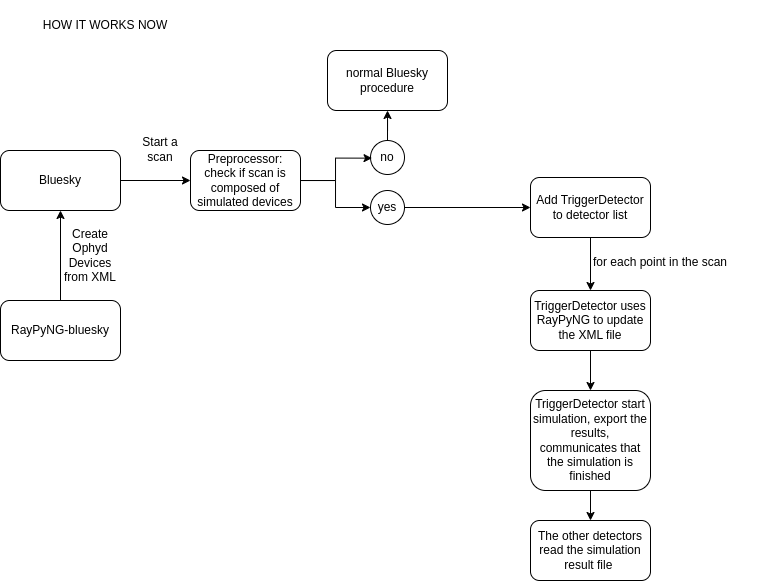

The diagram above was exported from draw.io. Its source (the exported page's mxGraphModel, read from the mxfile embedded in the PNG):
<mxGraphModel dx="1454" dy="2069" grid="1" gridSize="10" guides="1" tooltips="1" connect="1" arrows="1" fold="1" page="1" pageScale="1" pageWidth="827" pageHeight="1169" math="0" shadow="0">
  <root>
    <mxCell id="0" />
    <mxCell id="1" parent="0" />
    <mxCell id="bZqMN6w_omIHpWPTaUad-9" value="" style="edgeStyle=orthogonalEdgeStyle;rounded=0;orthogonalLoop=1;jettySize=auto;html=1;" edge="1" parent="1" source="bZqMN6w_omIHpWPTaUad-1" target="bZqMN6w_omIHpWPTaUad-8">
      <mxGeometry relative="1" as="geometry" />
    </mxCell>
    <mxCell id="bZqMN6w_omIHpWPTaUad-1" value="Bluesky" style="rounded=1;whiteSpace=wrap;html=1;" vertex="1" parent="1">
      <mxGeometry y="110" width="120" height="60" as="geometry" />
    </mxCell>
    <mxCell id="bZqMN6w_omIHpWPTaUad-3" style="edgeStyle=orthogonalEdgeStyle;rounded=0;orthogonalLoop=1;jettySize=auto;html=1;" edge="1" parent="1" source="bZqMN6w_omIHpWPTaUad-2" target="bZqMN6w_omIHpWPTaUad-1">
      <mxGeometry relative="1" as="geometry" />
    </mxCell>
    <mxCell id="bZqMN6w_omIHpWPTaUad-2" value="RayPyNG-bluesky" style="rounded=1;whiteSpace=wrap;html=1;" vertex="1" parent="1">
      <mxGeometry y="260" width="120" height="60" as="geometry" />
    </mxCell>
    <mxCell id="bZqMN6w_omIHpWPTaUad-4" value="Create Ophyd Devices from XML" style="text;html=1;strokeColor=none;fillColor=none;align=center;verticalAlign=middle;whiteSpace=wrap;rounded=0;" vertex="1" parent="1">
      <mxGeometry x="60" y="190" width="60" height="50" as="geometry" />
    </mxCell>
    <mxCell id="bZqMN6w_omIHpWPTaUad-14" style="edgeStyle=orthogonalEdgeStyle;rounded=0;orthogonalLoop=1;jettySize=auto;html=1;entryX=0;entryY=0.5;entryDx=0;entryDy=0;" edge="1" parent="1" source="bZqMN6w_omIHpWPTaUad-8" target="bZqMN6w_omIHpWPTaUad-10">
      <mxGeometry relative="1" as="geometry" />
    </mxCell>
    <mxCell id="bZqMN6w_omIHpWPTaUad-8" value="Preprocessor:&lt;br&gt;check if scan is composed of simulated devices" style="rounded=1;whiteSpace=wrap;html=1;" vertex="1" parent="1">
      <mxGeometry x="190" y="110" width="110" height="60" as="geometry" />
    </mxCell>
    <mxCell id="bZqMN6w_omIHpWPTaUad-17" value="" style="edgeStyle=orthogonalEdgeStyle;rounded=0;orthogonalLoop=1;jettySize=auto;html=1;" edge="1" parent="1" source="bZqMN6w_omIHpWPTaUad-10" target="bZqMN6w_omIHpWPTaUad-13">
      <mxGeometry relative="1" as="geometry" />
    </mxCell>
    <mxCell id="bZqMN6w_omIHpWPTaUad-10" value="yes" style="ellipse;whiteSpace=wrap;html=1;aspect=fixed;" vertex="1" parent="1">
      <mxGeometry x="370" y="150" width="34" height="34" as="geometry" />
    </mxCell>
    <mxCell id="bZqMN6w_omIHpWPTaUad-24" value="" style="edgeStyle=orthogonalEdgeStyle;rounded=0;orthogonalLoop=1;jettySize=auto;html=1;" edge="1" parent="1" source="bZqMN6w_omIHpWPTaUad-11" target="bZqMN6w_omIHpWPTaUad-12">
      <mxGeometry relative="1" as="geometry" />
    </mxCell>
    <mxCell id="bZqMN6w_omIHpWPTaUad-11" value="no" style="ellipse;whiteSpace=wrap;html=1;aspect=fixed;" vertex="1" parent="1">
      <mxGeometry x="370" y="100" width="34" height="34" as="geometry" />
    </mxCell>
    <mxCell id="bZqMN6w_omIHpWPTaUad-12" value="normal Bluesky procedure" style="rounded=1;whiteSpace=wrap;html=1;" vertex="1" parent="1">
      <mxGeometry x="327" y="10" width="120" height="60" as="geometry" />
    </mxCell>
    <mxCell id="bZqMN6w_omIHpWPTaUad-19" style="edgeStyle=orthogonalEdgeStyle;rounded=0;orthogonalLoop=1;jettySize=auto;html=1;entryX=0.5;entryY=0;entryDx=0;entryDy=0;" edge="1" parent="1" source="bZqMN6w_omIHpWPTaUad-13" target="bZqMN6w_omIHpWPTaUad-18">
      <mxGeometry relative="1" as="geometry" />
    </mxCell>
    <mxCell id="bZqMN6w_omIHpWPTaUad-13" value="Add TriggerDetector to detector list" style="rounded=1;whiteSpace=wrap;html=1;" vertex="1" parent="1">
      <mxGeometry x="530" y="137" width="120" height="60" as="geometry" />
    </mxCell>
    <mxCell id="bZqMN6w_omIHpWPTaUad-15" style="edgeStyle=orthogonalEdgeStyle;rounded=0;orthogonalLoop=1;jettySize=auto;html=1;entryX=0.045;entryY=0.519;entryDx=0;entryDy=0;entryPerimeter=0;" edge="1" parent="1" source="bZqMN6w_omIHpWPTaUad-8" target="bZqMN6w_omIHpWPTaUad-11">
      <mxGeometry relative="1" as="geometry" />
    </mxCell>
    <mxCell id="bZqMN6w_omIHpWPTaUad-22" value="" style="edgeStyle=orthogonalEdgeStyle;rounded=0;orthogonalLoop=1;jettySize=auto;html=1;" edge="1" parent="1" source="bZqMN6w_omIHpWPTaUad-18" target="bZqMN6w_omIHpWPTaUad-21">
      <mxGeometry relative="1" as="geometry" />
    </mxCell>
    <mxCell id="bZqMN6w_omIHpWPTaUad-18" value="TriggerDetector uses RayPyNG to update the XML file" style="rounded=1;whiteSpace=wrap;html=1;" vertex="1" parent="1">
      <mxGeometry x="530" y="250" width="120" height="60" as="geometry" />
    </mxCell>
    <mxCell id="bZqMN6w_omIHpWPTaUad-20" value="for each point in the scan" style="text;html=1;strokeColor=none;fillColor=none;align=center;verticalAlign=middle;whiteSpace=wrap;rounded=0;" vertex="1" parent="1">
      <mxGeometry x="560" y="197" width="200" height="50" as="geometry" />
    </mxCell>
    <mxCell id="bZqMN6w_omIHpWPTaUad-26" value="" style="edgeStyle=orthogonalEdgeStyle;rounded=0;orthogonalLoop=1;jettySize=auto;html=1;" edge="1" parent="1" source="bZqMN6w_omIHpWPTaUad-21" target="bZqMN6w_omIHpWPTaUad-25">
      <mxGeometry relative="1" as="geometry" />
    </mxCell>
    <mxCell id="bZqMN6w_omIHpWPTaUad-21" value="TriggerDetector start simulation, export the results, communicates that the simulation is finished" style="rounded=1;whiteSpace=wrap;html=1;" vertex="1" parent="1">
      <mxGeometry x="530" y="350" width="120" height="100" as="geometry" />
    </mxCell>
    <mxCell id="bZqMN6w_omIHpWPTaUad-23" value="Start a scan" style="text;html=1;strokeColor=none;fillColor=none;align=center;verticalAlign=middle;whiteSpace=wrap;rounded=0;" vertex="1" parent="1">
      <mxGeometry x="130" y="84" width="60" height="50" as="geometry" />
    </mxCell>
    <mxCell id="bZqMN6w_omIHpWPTaUad-25" value="The other detectors read the simulation result file&amp;nbsp;" style="whiteSpace=wrap;html=1;rounded=1;" vertex="1" parent="1">
      <mxGeometry x="530" y="480" width="120" height="60" as="geometry" />
    </mxCell>
    <mxCell id="bZqMN6w_omIHpWPTaUad-27" value="HOW IT WORKS NOW" style="text;html=1;strokeColor=none;fillColor=none;align=center;verticalAlign=middle;whiteSpace=wrap;rounded=0;" vertex="1" parent="1">
      <mxGeometry x="10" y="-40" width="190" height="50" as="geometry" />
    </mxCell>
  </root>
</mxGraphModel>